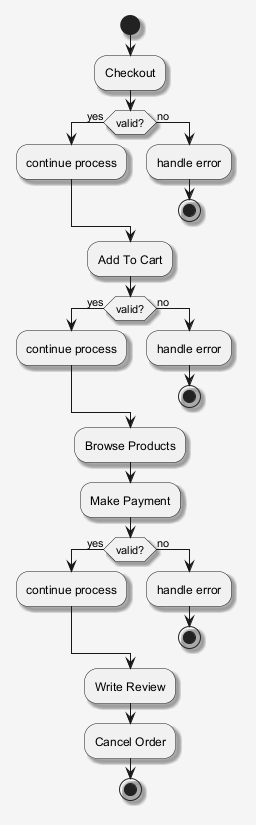

The diagram above was rendered by PlantUML. Its source (embedded in the PNG):
@startuml
skinparam shadowing false
skinparam backgroundColor #F5F5F5
skinparam shadowing true
start
:Checkout;
if (valid?) then (yes)
:continue process;
else (no)
:handle error;
stop
endif
:Add To Cart;
if (valid?) then (yes)
:continue process;
else (no)
:handle error;
stop
endif
:Browse Products;
:Make Payment;
if (valid?) then (yes)
:continue process;
else (no)
:handle error;
stop
endif
:Write Review;
:Cancel Order;
stop
@enduml